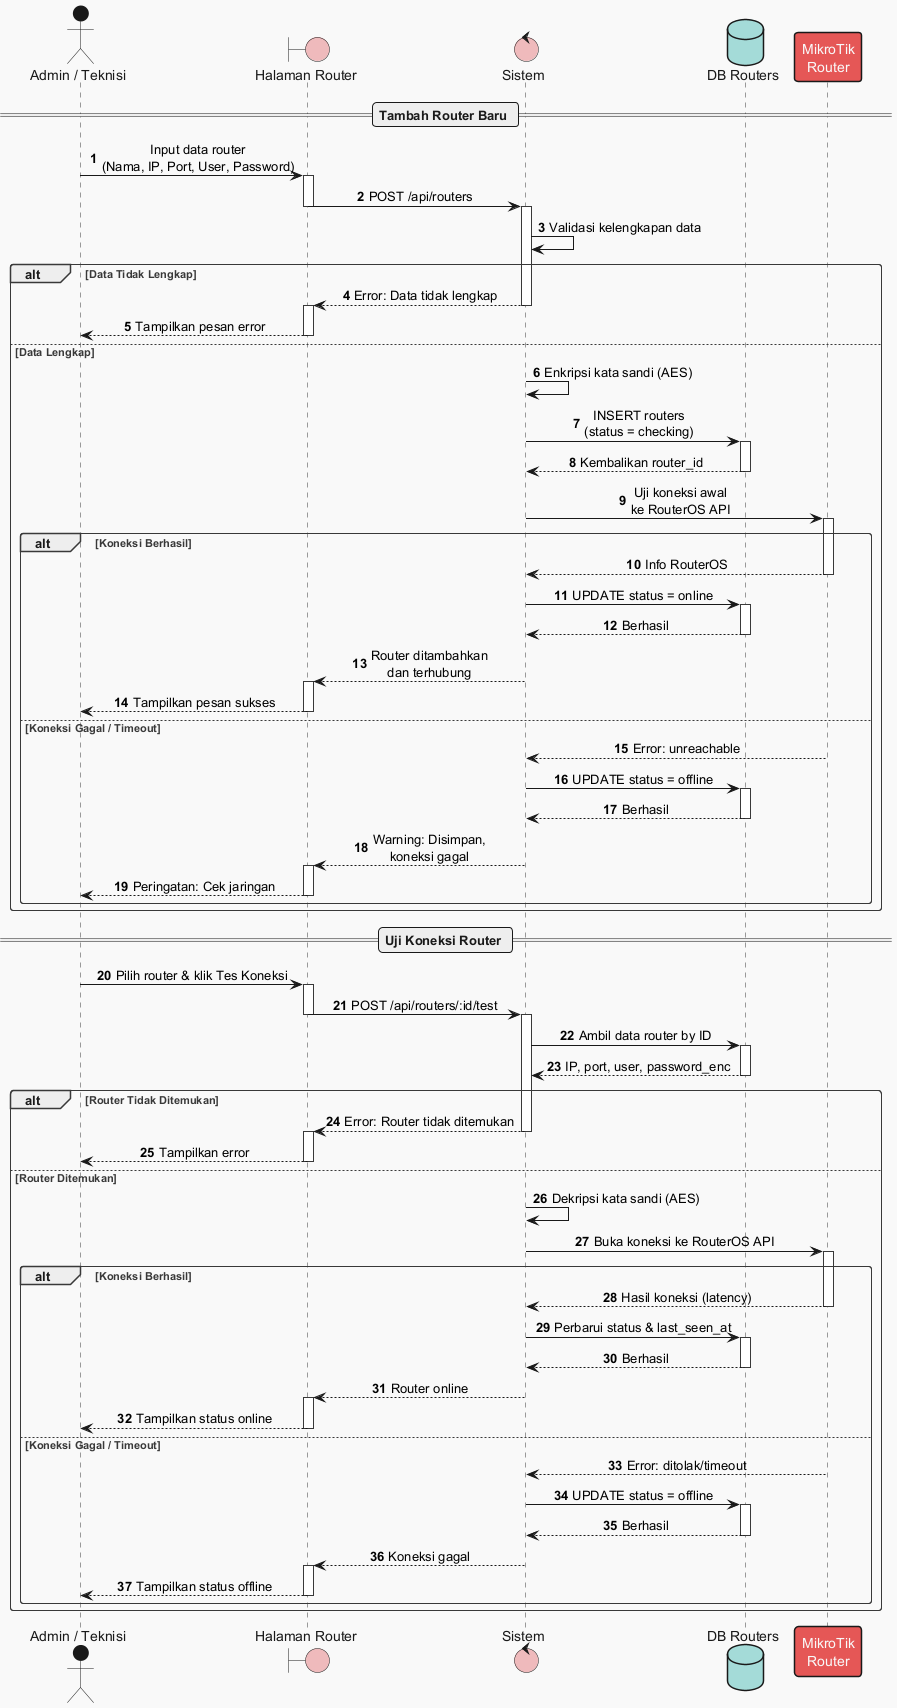

The diagram above was rendered by PlantUML. Its source (embedded in the PNG):
@startuml
!theme mars
autonumber
skinparam sequenceMessageAlign center

actor "Admin / Teknisi" as User
boundary "Halaman Router" as UI
control "Sistem" as System
database "DB Routers" as DB
participant "MikroTik\nRouter" as MT

== Tambah Router Baru ==

User -> UI : Input data router\n(Nama, IP, Port, User, Password)
activate UI
UI -> System : POST /api/routers
deactivate UI
activate System

System -> System : Validasi kelengkapan data
alt Data Tidak Lengkap
    System --> UI : Error: Data tidak lengkap
    deactivate System
    activate UI
    UI --> User : Tampilkan pesan error
    deactivate UI
else Data Lengkap
    System -> System : Enkripsi kata sandi (AES)
    System -> DB : INSERT routers\n(status = checking)
    activate DB
    DB --> System : Kembalikan router_id
    deactivate DB

    System -> MT : Uji koneksi awal\nke RouterOS API
    activate MT

    alt Koneksi Berhasil
        MT --> System : Info RouterOS
        deactivate MT
        System -> DB : UPDATE status = online
        activate DB
        DB --> System : Berhasil
        deactivate DB
        System --> UI : Router ditambahkan\ndan terhubung
        deactivate System
        activate UI
        UI --> User : Tampilkan pesan sukses
        deactivate UI
    else Koneksi Gagal / Timeout
        MT --> System : Error: unreachable
        deactivate MT
        System -> DB : UPDATE status = offline
        activate DB
        DB --> System : Berhasil
        deactivate DB
        System --> UI : Warning: Disimpan,\nkoneksi gagal
        deactivate System
        activate UI
        UI --> User : Peringatan: Cek jaringan
        deactivate UI
    end
end

== Uji Koneksi Router ==

User -> UI : Pilih router & klik Tes Koneksi
activate UI
UI -> System : POST /api/routers/:id/test
deactivate UI
activate System

System -> DB : Ambil data router by ID
activate DB
DB --> System : IP, port, user, password_enc
deactivate DB

alt Router Tidak Ditemukan
    System --> UI : Error: Router tidak ditemukan
    deactivate System
    activate UI
    UI --> User : Tampilkan error
    deactivate UI
else Router Ditemukan
    System -> System : Dekripsi kata sandi (AES)
    System -> MT : Buka koneksi ke RouterOS API
    activate MT

    alt Koneksi Berhasil
        MT --> System : Hasil koneksi (latency)
        deactivate MT
        System -> DB : Perbarui status & last_seen_at
        activate DB
        DB --> System : Berhasil
        deactivate DB
        System --> UI : Router online
        deactivate System
        activate UI
        UI --> User : Tampilkan status online
        deactivate UI
    else Koneksi Gagal / Timeout
        MT --> System : Error: ditolak/timeout
        deactivate MT
        System -> DB : UPDATE status = offline
        activate DB
        DB --> System : Berhasil
        deactivate DB
        System --> UI : Koneksi gagal
        deactivate System
        activate UI
        UI --> User : Tampilkan status offline
        deactivate UI
    end
end

@enduml